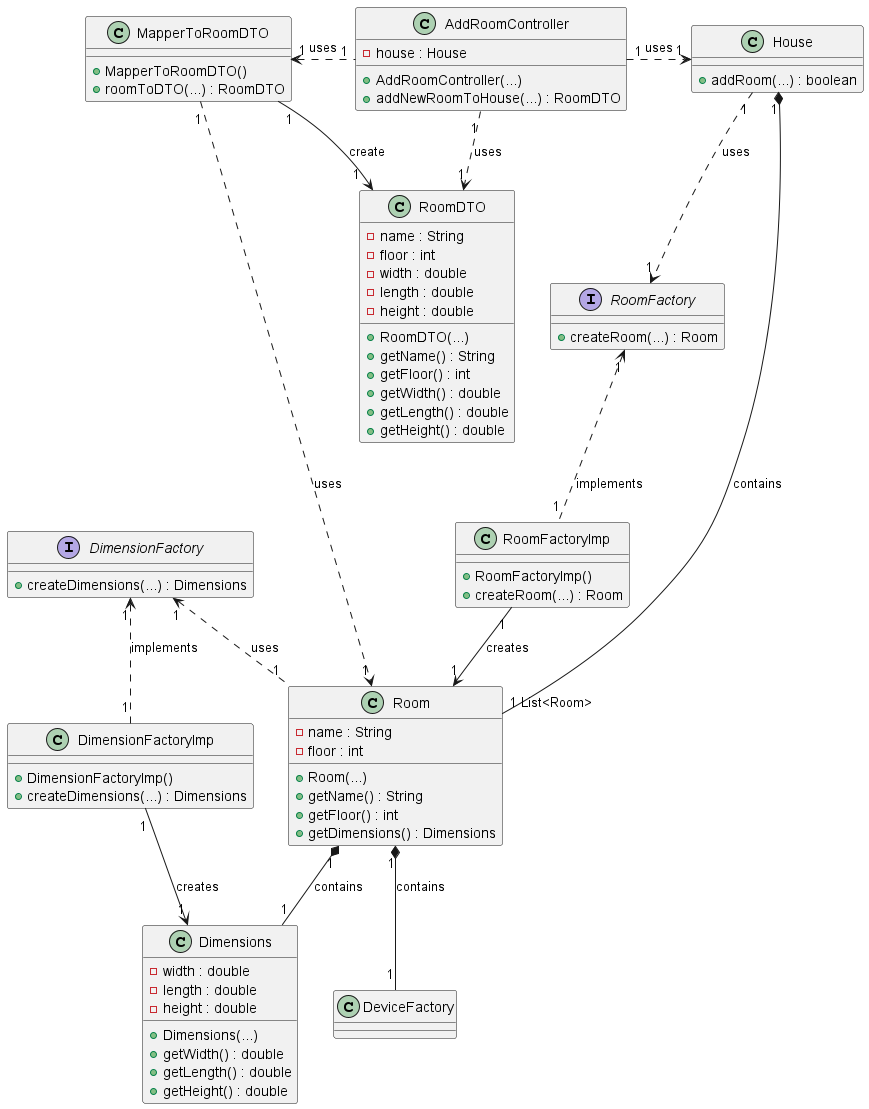

The diagram above was rendered by PlantUML. Its source (embedded in the PNG):
@startuml
class AddRoomController {
  - house : House
  + AddRoomController(...)
  + addNewRoomToHouse(...) : RoomDTO
}

class MapperToRoomDTO {
  + MapperToRoomDTO()
  + roomToDTO(...) : RoomDTO
}

class RoomFactoryImp {
  + RoomFactoryImp()
  + createRoom(...) : Room
}

class DimensionFactoryImp {
  + DimensionFactoryImp()
  + createDimensions(...) : Dimensions
}

interface RoomFactory {
  + createRoom(...) : Room
}
interface DimensionFactory {
  + createDimensions(...) : Dimensions
}



class House {
  + addRoom(...) : boolean
}

class Room {
  - name : String
  - floor : int
  + Room(...)
  + getName() : String
  + getFloor() : int
  + getDimensions() : Dimensions
}

class Dimensions {
  - width : double
  - length : double
  - height : double

  + Dimensions(...)
  + getWidth() : double
  + getLength() : double
  + getHeight() : double
}

class RoomDTO {
  - name : String
  - floor : int
  - width : double
  - length : double
  - height : double

  + RoomDTO(...)
  + getName() : String
  + getFloor() : int
  + getWidth() : double
  + getLength() : double
  + getHeight() : double
}

AddRoomController "1" .left.> "1" MapperToRoomDTO : uses
MapperToRoomDTO "1" --> "1  " RoomDTO : create
MapperToRoomDTO "1" ..> "1" Room : uses
RoomFactory "1" <.. "1" RoomFactoryImp : implements
Room "1" *-- "1" Dimensions : contains
Room "1" *-- "1" DeviceFactory: contains
RoomFactoryImp "1" --> "1" Room : creates

House "1" *--"1 List<Room>" Room : contains
AddRoomController "1" .right.> "1" House : uses
AddRoomController "1" ..> "1" RoomDTO : uses
Room "1".left.>"1" DimensionFactory : uses
DimensionFactory "1" <.. "1" DimensionFactoryImp : implements
DimensionFactoryImp "1" --> "1" Dimensions : creates
House "1"..>"1" RoomFactory : uses


@enduml